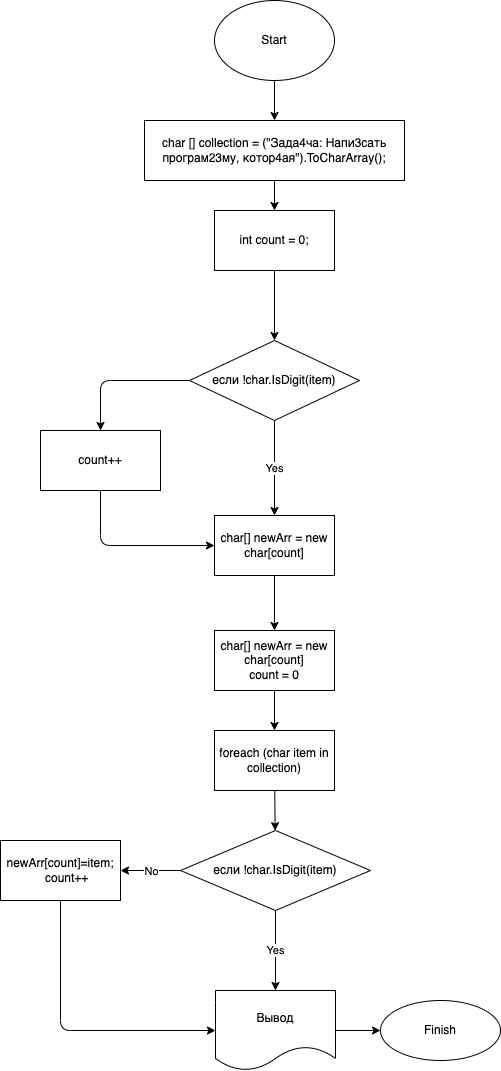

The diagram above was exported from draw.io. Its source (the exported page's mxGraphModel, read from the mxfile embedded in the PNG):
<mxGraphModel dx="831" dy="157" grid="1" gridSize="10" guides="1" tooltips="1" connect="1" arrows="1" fold="1" page="1" pageScale="1" pageWidth="827" pageHeight="1169" math="0" shadow="0">
  <root>
    <mxCell id="0" />
    <mxCell id="1" parent="0" />
    <mxCell id="4" value="" style="edgeStyle=none;html=1;" edge="1" parent="1" source="2" target="3">
      <mxGeometry relative="1" as="geometry" />
    </mxCell>
    <mxCell id="2" value="Start" style="ellipse;whiteSpace=wrap;html=1;" vertex="1" parent="1">
      <mxGeometry x="354" y="40" width="120" height="80" as="geometry" />
    </mxCell>
    <mxCell id="6" value="" style="edgeStyle=none;html=1;" edge="1" parent="1" source="3" target="5">
      <mxGeometry relative="1" as="geometry" />
    </mxCell>
    <mxCell id="3" value="char [] collection = (&quot;Зада4ча: Напи3сать програм23му, котор4ая&quot;).ToCharArray();" style="whiteSpace=wrap;html=1;" vertex="1" parent="1">
      <mxGeometry x="284" y="160" width="260" height="60" as="geometry" />
    </mxCell>
    <mxCell id="8" value="" style="edgeStyle=none;html=1;" edge="1" parent="1" source="5" target="7">
      <mxGeometry relative="1" as="geometry" />
    </mxCell>
    <mxCell id="5" value="int count = 0;" style="whiteSpace=wrap;html=1;" vertex="1" parent="1">
      <mxGeometry x="354" y="250" width="120" height="60" as="geometry" />
    </mxCell>
    <mxCell id="12" value="Yes" style="edgeStyle=none;html=1;" edge="1" parent="1" source="7" target="11">
      <mxGeometry relative="1" as="geometry" />
    </mxCell>
    <mxCell id="14" value="" style="edgeStyle=none;html=1;" edge="1" parent="1" source="7" target="13">
      <mxGeometry relative="1" as="geometry">
        <Array as="points">
          <mxPoint x="240" y="420" />
        </Array>
      </mxGeometry>
    </mxCell>
    <mxCell id="7" value="если&amp;nbsp;!char.IsDigit(item)" style="rhombus;whiteSpace=wrap;html=1;" vertex="1" parent="1">
      <mxGeometry x="329" y="380" width="170" height="80" as="geometry" />
    </mxCell>
    <mxCell id="17" value="" style="edgeStyle=none;html=1;" edge="1" parent="1" source="11" target="16">
      <mxGeometry relative="1" as="geometry" />
    </mxCell>
    <mxCell id="11" value="char[] newArr = new char[count]" style="whiteSpace=wrap;html=1;" vertex="1" parent="1">
      <mxGeometry x="354" y="555" width="120" height="60" as="geometry" />
    </mxCell>
    <mxCell id="15" style="edgeStyle=none;html=1;exitX=0.5;exitY=1;exitDx=0;exitDy=0;entryX=0;entryY=0.5;entryDx=0;entryDy=0;" edge="1" parent="1" source="13" target="11">
      <mxGeometry relative="1" as="geometry">
        <Array as="points">
          <mxPoint x="240" y="585" />
        </Array>
      </mxGeometry>
    </mxCell>
    <mxCell id="13" value="count++" style="whiteSpace=wrap;html=1;" vertex="1" parent="1">
      <mxGeometry x="180" y="470" width="120" height="60" as="geometry" />
    </mxCell>
    <mxCell id="19" value="" style="edgeStyle=none;html=1;" edge="1" parent="1" source="16" target="18">
      <mxGeometry relative="1" as="geometry" />
    </mxCell>
    <mxCell id="16" value="char[] newArr = new char[count]&lt;br&gt;count = 0" style="whiteSpace=wrap;html=1;" vertex="1" parent="1">
      <mxGeometry x="354" y="670" width="120" height="60" as="geometry" />
    </mxCell>
    <mxCell id="23" value="" style="edgeStyle=none;html=1;" edge="1" parent="1" source="18" target="22">
      <mxGeometry relative="1" as="geometry" />
    </mxCell>
    <mxCell id="18" value="foreach (char item in collection)" style="whiteSpace=wrap;html=1;" vertex="1" parent="1">
      <mxGeometry x="354" y="770" width="120" height="60" as="geometry" />
    </mxCell>
    <mxCell id="25" value="" style="edgeStyle=none;html=1;" edge="1" parent="1" source="22" target="24">
      <mxGeometry relative="1" as="geometry" />
    </mxCell>
    <mxCell id="29" value="No" style="edgeLabel;html=1;align=center;verticalAlign=middle;resizable=0;points=[];" vertex="1" connectable="0" parent="25">
      <mxGeometry x="0.011" relative="1" as="geometry">
        <mxPoint as="offset" />
      </mxGeometry>
    </mxCell>
    <mxCell id="27" value="Yes" style="edgeStyle=none;html=1;" edge="1" parent="1" source="22" target="26">
      <mxGeometry relative="1" as="geometry" />
    </mxCell>
    <mxCell id="22" value="если&amp;nbsp;!char.IsDigit(item)" style="rhombus;whiteSpace=wrap;html=1;" vertex="1" parent="1">
      <mxGeometry x="320" y="870" width="190" height="80" as="geometry" />
    </mxCell>
    <mxCell id="28" style="edgeStyle=none;html=1;entryX=0;entryY=0.5;entryDx=0;entryDy=0;" edge="1" parent="1" source="24" target="26">
      <mxGeometry relative="1" as="geometry">
        <Array as="points">
          <mxPoint x="200" y="1070" />
        </Array>
      </mxGeometry>
    </mxCell>
    <mxCell id="24" value="&lt;div&gt;newArr[count]=item;&lt;/div&gt;&lt;div&gt;&amp;nbsp; &amp;nbsp; count++&lt;/div&gt;" style="whiteSpace=wrap;html=1;" vertex="1" parent="1">
      <mxGeometry x="140" y="880" width="120" height="60" as="geometry" />
    </mxCell>
    <mxCell id="31" value="" style="edgeStyle=none;html=1;" edge="1" parent="1" source="26" target="30">
      <mxGeometry relative="1" as="geometry" />
    </mxCell>
    <mxCell id="26" value="Вывод" style="shape=document;whiteSpace=wrap;html=1;boundedLbl=1;" vertex="1" parent="1">
      <mxGeometry x="355" y="1030" width="120" height="80" as="geometry" />
    </mxCell>
    <mxCell id="30" value="Finish" style="ellipse;whiteSpace=wrap;html=1;" vertex="1" parent="1">
      <mxGeometry x="520" y="1040" width="120" height="60" as="geometry" />
    </mxCell>
  </root>
</mxGraphModel>